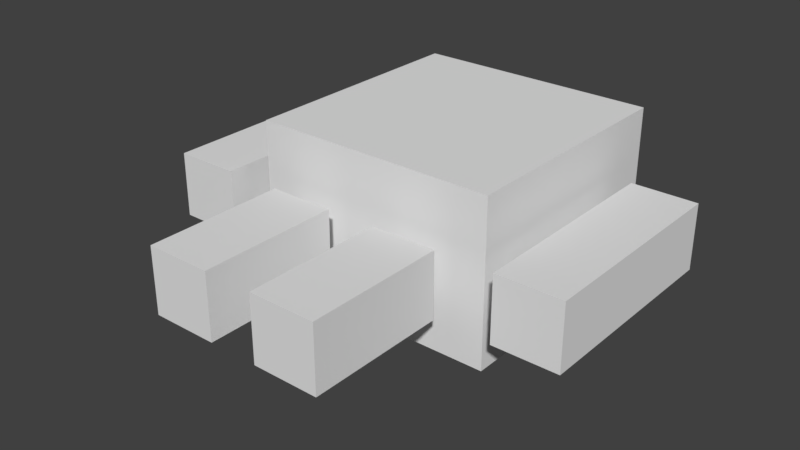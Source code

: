 # Source: Body_Skelett_Textur.blend  (saved by Blender 2.79.0; exported with 4.5.12 LTS)
import bpy
from mathutils import Matrix  # noqa: F401  (used for matrix-valued properties, if any)

bpy.ops.wm.read_factory_settings(use_empty=True)
scene = bpy.context.scene
scene.name = 'Scene'

# ---- collections
col_collection_1 = bpy.data.collections.new('Collection 1'); scene.collection.children.link(col_collection_1)

# ---- materials (node trees are filled in below, after node groups)
mat_material = bpy.data.materials.new('Material')
mat_material.alpha_threshold = 0.0
mat_material.use_transparent_shadow = False
mat_material.roughness = 0.5
mat_material.line_color = (0.0, 0.0, 0.0, 1.0)

# ---- material node trees

# ---- world
world_world = bpy.data.worlds.new('World'); scene.world = world_world
world_world.color = (0.05088, 0.05088, 0.05088)
world_world.use_sun_shadow = False
world_world.sun_shadow_jitter_overblur = 0.0
world_world.cycles.sampling_method = 'MANUAL'

# ---- meshes
me_cube = bpy.data.meshes.new('Cube')
me_cube.from_pydata([(-0.26, 0.17, -0.04), (-0.26, 0.17, 0.04), (-0.26, 0.43, -0.04), (-0.26, 0.43, 0.04), (-0.18, 0.17, -0.04), (-0.18, 0.17, 0.04), (-0.18, 0.43, -0.04), (-0.18, 0.43, 0.04), (0.18, 0.17, -0.04), (0.18, 0.17, 0.04), (0.18, 0.43, -0.04), (0.18, 0.43, 0.04), (0.26, 0.17, -0.04), (0.26, 0.17, 0.04), (0.26, 0.43, -0.04), (0.26, 0.43, 0.04), (-0.11, 0.0, -0.04), (-0.11, 0.0, 0.04), (-0.11, 0.17, -0.04), (-0.11, 0.17, 0.04), (-0.03, 0.0, -0.04), (-0.03, 0.0, 0.04), (-0.03, 0.17, -0.04), (-0.03, 0.17, 0.04), (0.03, 0.0, -0.04), (0.03, 0.0, 0.04), (0.03, 0.17, -0.04), (0.03, 0.17, 0.04), (0.11, 0.0, -0.04), (0.11, 0.0, 0.04), (0.11, 0.17, -0.04), (0.11, 0.17, 0.04), (0.15, 0.5, -0.1), (0.15, 0.2, -0.1), (-0.15, 0.2, -0.1), (-0.15, 0.5, -0.1), (0.15, 0.5, 0.1), (0.15, 0.2, 0.1), (-0.15, 0.2, 0.1), (-0.15, 0.5, 0.1)], [], [(1, 2, 0), (3, 6, 2), (7, 4, 6), (5, 0, 4), (6, 0, 2), (3, 5, 7), (9, 10, 8), (11, 14, 10), (15, 12, 14), (13, 8, 12), (14, 8, 10), (11, 13, 15), (17, 18, 16), (19, 22, 18), (23, 20, 22), (21, 16, 20), (22, 16, 18), (19, 21, 23), (25, 26, 24), (27, 30, 26), (31, 28, 30), (29, 24, 28), (30, 24, 26), (27, 29, 31), (33, 35, 32), (39, 37, 36), (36, 33, 32), (37, 34, 33), (34, 39, 35), (32, 39, 36), (1, 3, 2), (3, 7, 6), (7, 5, 4), (5, 1, 0), (6, 4, 0), (3, 1, 5), (9, 11, 10), (11, 15, 14), (15, 13, 12), (13, 9, 8), (14, 12, 8), (11, 9, 13), (17, 19, 18), (19, 23, 22), (23, 21, 20), (21, 17, 16), (22, 20, 16), (19, 17, 21), (25, 27, 26), (27, 31, 30), (31, 29, 28), (29, 25, 24), (30, 28, 24), (27, 25, 29), (33, 34, 35), (39, 38, 37), (36, 37, 33), (37, 38, 34), (34, 38, 39), (32, 35, 39)])
_uv = me_cube.uv_layers.new(name='UVMap')
_uv.uv.foreach_set('vector', [0.6522, 0.9149, 0.7391, 0.6383, 0.7391, 0.9149, 0.08696, 0.9043, 0.1739, 0.8191, 0.1739, 0.9043, 0.3478, 0.5957, 0.4348, 0.3191, 0.4348, 0.5957, 3.239e-08, 0.9043, 0.08696, 0.9894, 3.239e-08, 0.9894, 0.3043, 0.5957, 0.2174, 0.8723, 0.2174, 0.5957, 0.8261, 0.6383, 0.7391, 0.9149, 0.7391, 0.6383, 0.6522, 0.6383, 0.5652, 0.9149, 0.5652, 0.6383, 0.913, 0.8191, 1.0, 0.9043, 0.913, 0.9043, 0.3478, 0.8723, 0.4348, 0.5957, 0.4348, 0.8723, 0.08696, 0.9043, 0.1739, 0.9894, 0.08696, 0.9894, 0.5652, 0.6383, 0.4783, 0.9149, 0.4783, 0.6383, 0.3043, 0.3191, 0.2174, 0.5957, 0.2174, 0.3191, 0.8696, 0.3617, 0.9565, 0.1809, 0.9565, 0.3617, 0.0, 0.8191, 0.08696, 0.9043, 2.43e-08, 0.9043, 0.08696, 0.8191, 0.1739, 0.6383, 0.1739, 0.8191, 0.3478, 0.8723, 0.4348, 0.9574, 0.3478, 0.9574, 0.08696, 0.6383, 4.859e-08, 0.8191, 0.0, 0.6383, 0.8696, 0.1809, 0.9565, 5.41e-09, 0.9565, 0.1809, 0.8261, 1.0, 0.913, 0.8191, 0.913, 1.0, 0.9565, 0.6277, 0.8696, 0.5426, 0.9565, 0.5426, 0.8696, 0.5426, 0.9565, 0.3617, 0.9565, 0.5426, 0.2174, 0.8723, 0.3043, 0.9574, 0.2174, 0.9574, 0.913, 0.6383, 0.8261, 0.8191, 0.8261, 0.6383, 0.913, 0.8191, 1.0, 0.6383, 1.0, 0.8191, 0.3261, 0.0, 0.0, 0.3191, 4.535e-07, 3.17e-08, 0.6522, 0.3191, 0.3261, 6.341e-07, 0.6522, 0.0, 0.4348, 0.6383, 0.6522, 0.3191, 0.6522, 0.6383, 0.6522, 0.3191, 0.8696, 1.11e-07, 0.8696, 0.3191, 0.8696, 0.6383, 0.6522, 0.3191, 0.8696, 0.3191, 0.2174, 0.3191, 0.0, 0.6383, 0.0, 0.3191, 0.6522, 0.9149, 0.6522, 0.6383, 0.7391, 0.6383, 0.08696, 0.9043, 0.08696, 0.8191, 0.1739, 0.8191, 0.3478, 0.5957, 0.3478, 0.3191, 0.4348, 0.3191, 3.239e-08, 0.9043, 0.08696, 0.9043, 0.08696, 0.9894, 0.3043, 0.5957, 0.3043, 0.8723, 0.2174, 0.8723, 0.8261, 0.6383, 0.8261, 0.9149, 0.7391, 0.9149, 0.6522, 0.6383, 0.6522, 0.9149, 0.5652, 0.9149, 0.913, 0.8191, 1.0, 0.8191, 1.0, 0.9043, 0.3478, 0.8723, 0.3478, 0.5957, 0.4348, 0.5957, 0.08696, 0.9043, 0.1739, 0.9043, 0.1739, 0.9894, 0.5652, 0.6383, 0.5652, 0.9149, 0.4783, 0.9149, 0.3043, 0.3191, 0.3043, 0.5957, 0.2174, 0.5957, 0.8696, 0.3617, 0.8696, 0.1809, 0.9565, 0.1809, 0.0, 0.8191, 0.08696, 0.8191, 0.08696, 0.9043, 0.08696, 0.8191, 0.08696, 0.6383, 0.1739, 0.6383, 0.3478, 0.8723, 0.4348, 0.8723, 0.4348, 0.9574, 0.08696, 0.6383, 0.08696, 0.8191, 4.859e-08, 0.8191, 0.8696, 0.1809, 0.8696, 0.0, 0.9565, 5.41e-09, 0.8261, 1.0, 0.8261, 0.8191, 0.913, 0.8191, 0.9565, 0.6277, 0.8696, 0.6277, 0.8696, 0.5426, 0.8696, 0.5426, 0.8696, 0.3617, 0.9565, 0.3617, 0.2174, 0.8723, 0.3043, 0.8723, 0.3043, 0.9574, 0.913, 0.6383, 0.913, 0.8191, 0.8261, 0.8191, 0.913, 0.8191, 0.913, 0.6383, 1.0, 0.6383, 0.3261, 0.0, 0.3261, 0.3191, 0.0, 0.3191, 0.6522, 0.3191, 0.3261, 0.3191, 0.3261, 6.341e-07, 0.4348, 0.6383, 0.4348, 0.3191, 0.6522, 0.3191, 0.6522, 0.3191, 0.6522, 0.0, 0.8696, 1.11e-07, 0.8696, 0.6383, 0.6522, 0.6383, 0.6522, 0.3191, 0.2174, 0.3191, 0.2174, 0.6383, 0.0, 0.6383])
me_cube.materials.append(mat_material)
me_cube.use_remesh_preserve_volume = False
me_cube.use_remesh_preserve_attributes = False
me_cube.use_mirror_vertex_groups = False
me_cube.update()
arm_skelett = bpy.data.armatures.new('Skelett')  # bones are not reproduced

# ---- objects
ob_skelett = bpy.data.objects.new('Skelett', arm_skelett)
ob_cube = bpy.data.objects.new('Cube', me_cube)

# ---- transforms, parenting, visibility, modifiers, constraints
ob_skelett.location = (0.0, 0.0, 0.0)
ob_skelett.lineart.crease_threshold = 0.0
ob_cube.parent = ob_skelett
ob_cube.location = (0.0, 0.0, 0.0)
ob_cube.lock_rotations_4d = False
ob_cube.empty_display_type = 'ARROWS'
ob_cube.lineart.crease_threshold = 0.0
_vg = ob_cube.vertex_groups.new(name='Bone.Body')
_vg.add([32, 33, 34, 35, 36, 37, 38, 39], 1.0, 'REPLACE')
_vg = ob_cube.vertex_groups.new(name='Bone.lArm')
_vg.add([8, 9, 10, 11, 12, 13, 14, 15], 1.0, 'REPLACE')
_vg = ob_cube.vertex_groups.new(name='Bone.rArm')
_vg.add([0, 1, 2, 3, 4, 5, 6, 7], 1.0, 'REPLACE')
_vg = ob_cube.vertex_groups.new(name='Bone.lLeg')
_vg.add([24, 25, 26, 27, 28, 29, 30, 31], 1.0, 'REPLACE')
_vg = ob_cube.vertex_groups.new(name='Bone.rLeg')
_vg.add([16, 17, 18, 19, 20, 21, 22, 23], 1.0, 'REPLACE')
_m = ob_cube.modifiers.new('Skelett', 'ARMATURE')
_m.object = ob_skelett

# ---- collection membership
col_collection_1.objects.link(ob_skelett)
col_collection_1.objects.link(ob_cube)

# ---- scene / render settings (as saved in the file)
scene.frame_start = 1; scene.frame_end = 250; scene.frame_set(1)
scene.render.engine = 'BLENDER_EEVEE_NEXT'
scene.render.resolution_percentage = 50
scene.render.dither_intensity = 0.0
scene.cycles.use_denoising = False
scene.cycles.samples = 128
scene.cycles.sampling_pattern = 'TABULATED_SOBOL'
scene.cycles.use_adaptive_sampling = False
scene.cycles.use_light_tree = False
scene.cycles.blur_glossy = 0.0
scene.cycles.sample_clamp_indirect = 0.0
scene.view_settings.view_transform = 'Standard'
bpy.context.view_layer.update()

# ---- added for rendering (the .blend has no active camera and no usable light): camera, sun
cam_auto = bpy.data.cameras.new('AutoCamera')
cam_auto.lens = 50.0
cam_auto.sensor_width = 36.0
cam_auto.clip_end = 1000.0
ob_auto_camera = bpy.data.objects.new('AutoCamera', cam_auto)
scene.collection.objects.link(ob_auto_camera)
ob_auto_camera.location = (0.692622, -0.581146, 0.554098)
ob_auto_camera.rotation_euler = (1.09748, -7.21219e-08, 0.694738)
scene.camera = ob_auto_camera
light_auto_sun = bpy.data.lights.new('AutoSun', 'SUN')
light_auto_sun.energy = 3.0
light_auto_sun.angle = 0.0523599
ob_auto_sun = bpy.data.objects.new('AutoSun', light_auto_sun)
scene.collection.objects.link(ob_auto_sun)
ob_auto_sun.rotation_euler = (0.872665, 0.174533, 0.523599)
bpy.context.view_layer.update()
